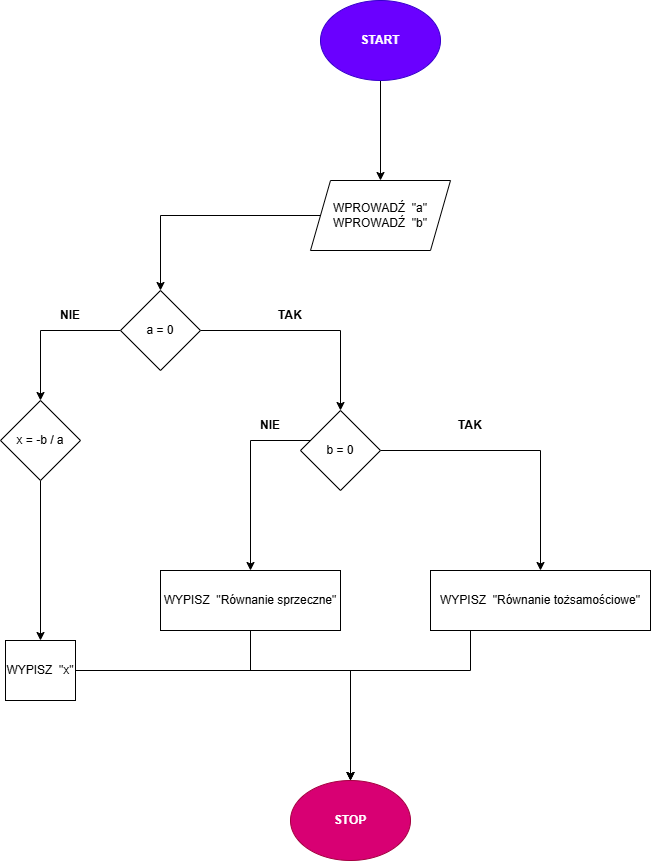

The diagram above was exported from draw.io. Its source (the exported page's mxGraphModel, read from the mxfile embedded in the PNG):
<mxGraphModel dx="1042" dy="608" grid="1" gridSize="10" guides="1" tooltips="1" connect="1" arrows="1" fold="1" page="1" pageScale="1" pageWidth="850" pageHeight="1100" math="0" shadow="0">
  <root>
    <mxCell id="0" />
    <mxCell id="1" parent="0" />
    <mxCell id="MCYXlmQa1hUlK2RvRDjI-2" style="edgeStyle=orthogonalEdgeStyle;rounded=0;orthogonalLoop=1;jettySize=auto;html=1;" parent="1" source="MCYXlmQa1hUlK2RvRDjI-1" edge="1">
      <mxGeometry relative="1" as="geometry">
        <mxPoint x="420" y="180" as="targetPoint" />
      </mxGeometry>
    </mxCell>
    <mxCell id="MCYXlmQa1hUlK2RvRDjI-1" value="START" style="ellipse;whiteSpace=wrap;html=1;fillColor=#6a00ff;fontColor=#ffffff;strokeColor=light-dark(#3700CC,#000000);fontStyle=1" parent="1" vertex="1">
      <mxGeometry x="360" width="120" height="80" as="geometry" />
    </mxCell>
    <mxCell id="MCYXlmQa1hUlK2RvRDjI-5" style="edgeStyle=orthogonalEdgeStyle;rounded=0;orthogonalLoop=1;jettySize=auto;html=1;" parent="1" source="MCYXlmQa1hUlK2RvRDjI-3" edge="1">
      <mxGeometry relative="1" as="geometry">
        <mxPoint x="200" y="290" as="targetPoint" />
      </mxGeometry>
    </mxCell>
    <mxCell id="MCYXlmQa1hUlK2RvRDjI-3" value="WPROWADŹ&amp;nbsp; &quot;a&quot;&lt;br&gt;WPROWADŹ&amp;nbsp; &quot;b&quot;" style="shape=parallelogram;perimeter=parallelogramPerimeter;whiteSpace=wrap;html=1;fixedSize=1;" parent="1" vertex="1">
      <mxGeometry x="350" y="180" width="140" height="70" as="geometry" />
    </mxCell>
    <mxCell id="MCYXlmQa1hUlK2RvRDjI-8" style="edgeStyle=orthogonalEdgeStyle;rounded=0;orthogonalLoop=1;jettySize=auto;html=1;" parent="1" source="MCYXlmQa1hUlK2RvRDjI-7" edge="1">
      <mxGeometry relative="1" as="geometry">
        <mxPoint x="80" y="400" as="targetPoint" />
      </mxGeometry>
    </mxCell>
    <mxCell id="MCYXlmQa1hUlK2RvRDjI-10" style="edgeStyle=orthogonalEdgeStyle;rounded=0;orthogonalLoop=1;jettySize=auto;html=1;exitX=1;exitY=0.5;exitDx=0;exitDy=0;entryX=0.5;entryY=0;entryDx=0;entryDy=0;" parent="1" source="MCYXlmQa1hUlK2RvRDjI-7" target="MCYXlmQa1hUlK2RvRDjI-12" edge="1">
      <mxGeometry relative="1" as="geometry">
        <mxPoint x="320" y="400" as="targetPoint" />
        <Array as="points">
          <mxPoint x="380" y="330" />
        </Array>
      </mxGeometry>
    </mxCell>
    <mxCell id="MCYXlmQa1hUlK2RvRDjI-7" value="a = 0" style="rhombus;whiteSpace=wrap;html=1;" parent="1" vertex="1">
      <mxGeometry x="160" y="290" width="80" height="80" as="geometry" />
    </mxCell>
    <mxCell id="MCYXlmQa1hUlK2RvRDjI-9" value="NIE" style="text;html=1;whiteSpace=wrap;strokeColor=none;fillColor=none;align=center;verticalAlign=middle;rounded=0;fontStyle=1" parent="1" vertex="1">
      <mxGeometry x="80" y="300" width="60" height="30" as="geometry" />
    </mxCell>
    <mxCell id="MCYXlmQa1hUlK2RvRDjI-11" value="TAK" style="text;html=1;whiteSpace=wrap;strokeColor=none;fillColor=none;align=center;verticalAlign=middle;rounded=0;fontStyle=1" parent="1" vertex="1">
      <mxGeometry x="300" y="300" width="60" height="30" as="geometry" />
    </mxCell>
    <mxCell id="MCYXlmQa1hUlK2RvRDjI-13" style="edgeStyle=orthogonalEdgeStyle;rounded=0;orthogonalLoop=1;jettySize=auto;html=1;" parent="1" source="MCYXlmQa1hUlK2RvRDjI-12" edge="1">
      <mxGeometry relative="1" as="geometry">
        <mxPoint x="580" y="570" as="targetPoint" />
      </mxGeometry>
    </mxCell>
    <mxCell id="MCYXlmQa1hUlK2RvRDjI-17" style="edgeStyle=orthogonalEdgeStyle;rounded=0;orthogonalLoop=1;jettySize=auto;html=1;entryX=0.5;entryY=0;entryDx=0;entryDy=0;" parent="1" target="MCYXlmQa1hUlK2RvRDjI-19" edge="1">
      <mxGeometry relative="1" as="geometry">
        <mxPoint x="291" y="561.02" as="targetPoint" />
        <mxPoint x="350.00000000000006" y="440" as="sourcePoint" />
        <Array as="points">
          <mxPoint x="290" y="440" />
        </Array>
      </mxGeometry>
    </mxCell>
    <mxCell id="MCYXlmQa1hUlK2RvRDjI-12" value="b = 0" style="rhombus;whiteSpace=wrap;html=1;" parent="1" vertex="1">
      <mxGeometry x="340" y="410" width="80" height="80" as="geometry" />
    </mxCell>
    <mxCell id="MCYXlmQa1hUlK2RvRDjI-14" value="TAK" style="text;html=1;whiteSpace=wrap;strokeColor=none;fillColor=none;align=center;verticalAlign=middle;rounded=0;fontStyle=1" parent="1" vertex="1">
      <mxGeometry x="480" y="410" width="60" height="30" as="geometry" />
    </mxCell>
    <mxCell id="MCYXlmQa1hUlK2RvRDjI-21" style="edgeStyle=orthogonalEdgeStyle;rounded=0;orthogonalLoop=1;jettySize=auto;html=1;" parent="1" edge="1">
      <mxGeometry relative="1" as="geometry">
        <mxPoint x="390" y="780" as="targetPoint" />
        <mxPoint x="510" y="579.9999999999999" as="sourcePoint" />
        <Array as="points">
          <mxPoint x="510" y="670" />
          <mxPoint x="390" y="670" />
          <mxPoint x="390" y="770" />
        </Array>
      </mxGeometry>
    </mxCell>
    <mxCell id="MCYXlmQa1hUlK2RvRDjI-16" value="WYPISZ&amp;nbsp; &quot;Równanie tożsamościowe&quot;" style="rounded=0;whiteSpace=wrap;html=1;" parent="1" vertex="1">
      <mxGeometry x="470" y="570" width="220" height="60" as="geometry" />
    </mxCell>
    <mxCell id="MCYXlmQa1hUlK2RvRDjI-18" value="NIE" style="text;html=1;whiteSpace=wrap;strokeColor=none;fillColor=none;align=center;verticalAlign=middle;rounded=0;fontStyle=1" parent="1" vertex="1">
      <mxGeometry x="280" y="410" width="60" height="30" as="geometry" />
    </mxCell>
    <mxCell id="MCYXlmQa1hUlK2RvRDjI-22" style="edgeStyle=orthogonalEdgeStyle;rounded=0;orthogonalLoop=1;jettySize=auto;html=1;" parent="1" source="MCYXlmQa1hUlK2RvRDjI-19" target="MCYXlmQa1hUlK2RvRDjI-20" edge="1">
      <mxGeometry relative="1" as="geometry">
        <mxPoint x="290" y="800" as="targetPoint" />
        <Array as="points">
          <mxPoint x="290" y="670" />
          <mxPoint x="390" y="670" />
        </Array>
      </mxGeometry>
    </mxCell>
    <mxCell id="MCYXlmQa1hUlK2RvRDjI-19" value="WYPISZ&amp;nbsp; &quot;Równanie sprzeczne&quot;" style="rounded=0;whiteSpace=wrap;html=1;" parent="1" vertex="1">
      <mxGeometry x="200" y="570" width="180" height="60" as="geometry" />
    </mxCell>
    <mxCell id="MCYXlmQa1hUlK2RvRDjI-20" value="STOP" style="ellipse;whiteSpace=wrap;html=1;fillColor=light-dark(#D80073,#99004D);strokeColor=light-dark(#A50040,#000000);fontColor=#ffffff;fontStyle=1" parent="1" vertex="1">
      <mxGeometry x="330" y="780" width="120" height="80" as="geometry" />
    </mxCell>
    <mxCell id="MCYXlmQa1hUlK2RvRDjI-24" style="edgeStyle=orthogonalEdgeStyle;rounded=0;orthogonalLoop=1;jettySize=auto;html=1;" parent="1" source="MCYXlmQa1hUlK2RvRDjI-23" target="MCYXlmQa1hUlK2RvRDjI-25" edge="1">
      <mxGeometry relative="1" as="geometry">
        <mxPoint x="80" y="650" as="targetPoint" />
      </mxGeometry>
    </mxCell>
    <mxCell id="MCYXlmQa1hUlK2RvRDjI-23" value="x = -b / a" style="rhombus;whiteSpace=wrap;html=1;" parent="1" vertex="1">
      <mxGeometry x="40" y="400" width="80" height="80" as="geometry" />
    </mxCell>
    <mxCell id="MCYXlmQa1hUlK2RvRDjI-26" style="edgeStyle=orthogonalEdgeStyle;rounded=0;orthogonalLoop=1;jettySize=auto;html=1;entryX=0.5;entryY=0;entryDx=0;entryDy=0;" parent="1" source="MCYXlmQa1hUlK2RvRDjI-25" target="MCYXlmQa1hUlK2RvRDjI-20" edge="1">
      <mxGeometry relative="1" as="geometry">
        <mxPoint x="80" y="840" as="targetPoint" />
      </mxGeometry>
    </mxCell>
    <mxCell id="MCYXlmQa1hUlK2RvRDjI-25" value="WYPISZ&amp;nbsp; &quot;x&quot;" style="rounded=0;whiteSpace=wrap;html=1;" parent="1" vertex="1">
      <mxGeometry x="45" y="640" width="70" height="60" as="geometry" />
    </mxCell>
  </root>
</mxGraphModel>